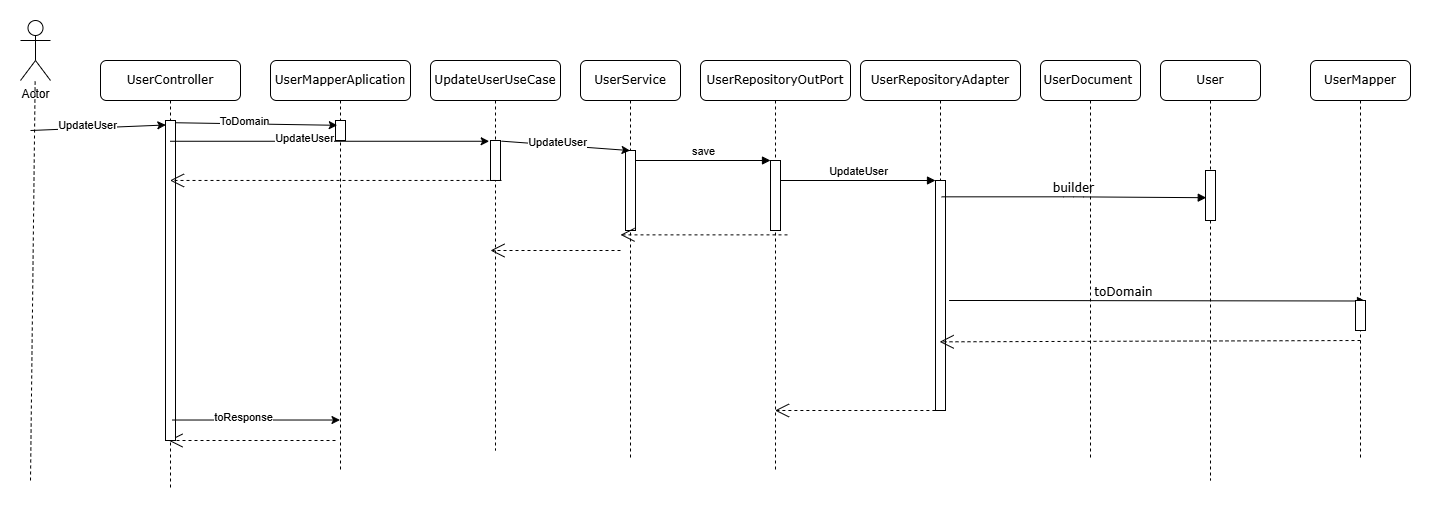

The diagram above was exported from draw.io. Its source (the exported page's mxGraphModel, read from the mxfile embedded in the PNG):
<mxGraphModel dx="1575" dy="253" grid="1" gridSize="10" guides="1" tooltips="1" connect="1" arrows="1" fold="1" page="1" pageScale="1" pageWidth="1100" pageHeight="850" background="none" math="0" shadow="0">
  <root>
    <mxCell id="TyaFT-XiHWYU_9HldR4r-0" />
    <mxCell id="TyaFT-XiHWYU_9HldR4r-1" parent="TyaFT-XiHWYU_9HldR4r-0" />
    <mxCell id="TyaFT-XiHWYU_9HldR4r-2" value="UserRepositoryOutPort" style="shape=umlLifeline;perimeter=lifelinePerimeter;whiteSpace=wrap;html=1;container=1;collapsible=0;recursiveResize=0;outlineConnect=0;rounded=1;shadow=0;comic=0;labelBackgroundColor=none;strokeWidth=1;fontFamily=Verdana;fontSize=12;align=center;" parent="TyaFT-XiHWYU_9HldR4r-1" vertex="1">
      <mxGeometry x="220" y="80" width="150" height="410" as="geometry" />
    </mxCell>
    <mxCell id="TyaFT-XiHWYU_9HldR4r-3" value="" style="html=1;points=[];perimeter=orthogonalPerimeter;rounded=0;shadow=0;comic=0;labelBackgroundColor=none;strokeWidth=1;fontFamily=Verdana;fontSize=12;align=center;" parent="TyaFT-XiHWYU_9HldR4r-2" vertex="1">
      <mxGeometry x="70" y="100" width="10" height="70" as="geometry" />
    </mxCell>
    <mxCell id="TyaFT-XiHWYU_9HldR4r-21" value="UserService" style="shape=umlLifeline;perimeter=lifelinePerimeter;whiteSpace=wrap;html=1;container=1;collapsible=0;recursiveResize=0;outlineConnect=0;rounded=1;shadow=0;comic=0;labelBackgroundColor=none;strokeWidth=1;fontFamily=Verdana;fontSize=12;align=center;" parent="TyaFT-XiHWYU_9HldR4r-2" vertex="1">
      <mxGeometry x="-120" width="100" height="400" as="geometry" />
    </mxCell>
    <mxCell id="TyaFT-XiHWYU_9HldR4r-22" value="" style="html=1;points=[];perimeter=orthogonalPerimeter;rounded=0;shadow=0;comic=0;labelBackgroundColor=none;strokeWidth=1;fontFamily=Verdana;fontSize=12;align=center;" parent="TyaFT-XiHWYU_9HldR4r-21" vertex="1">
      <mxGeometry x="45" y="90" width="10" height="80" as="geometry" />
    </mxCell>
    <mxCell id="urej0LeuftPKhZa5nvaZ-0" value="" style="endArrow=open;endSize=12;dashed=1;html=1;rounded=0;exitX=0.588;exitY=1;exitDx=0;exitDy=0;exitPerimeter=0;" parent="TyaFT-XiHWYU_9HldR4r-21" edge="1">
      <mxGeometry width="160" relative="1" as="geometry">
        <mxPoint x="207" y="174.37" as="sourcePoint" />
        <mxPoint x="40" y="174.37" as="targetPoint" />
      </mxGeometry>
    </mxCell>
    <mxCell id="TyaFT-XiHWYU_9HldR4r-24" value="&lt;font face=&quot;Helvetica&quot;&gt;&lt;span style=&quot;font-size: 11px; background-color: rgb(255, 255, 255);&quot;&gt;save&lt;/span&gt;&lt;/font&gt;" style="html=1;verticalAlign=bottom;endArrow=block;entryX=0;entryY=0;labelBackgroundColor=none;fontFamily=Verdana;fontSize=12;edgeStyle=elbowEdgeStyle;elbow=vertical;" parent="TyaFT-XiHWYU_9HldR4r-2" source="TyaFT-XiHWYU_9HldR4r-22" target="TyaFT-XiHWYU_9HldR4r-3" edge="1">
      <mxGeometry x="0.0011" relative="1" as="geometry">
        <mxPoint y="110" as="sourcePoint" />
        <mxPoint as="offset" />
      </mxGeometry>
    </mxCell>
    <mxCell id="TyaFT-XiHWYU_9HldR4r-4" value="UserRepositoryAdapter" style="shape=umlLifeline;perimeter=lifelinePerimeter;whiteSpace=wrap;html=1;container=1;collapsible=0;recursiveResize=0;outlineConnect=0;rounded=1;shadow=0;comic=0;labelBackgroundColor=none;strokeWidth=1;fontFamily=Verdana;fontSize=12;align=center;" parent="TyaFT-XiHWYU_9HldR4r-1" vertex="1">
      <mxGeometry x="380" y="80" width="160" height="350" as="geometry" />
    </mxCell>
    <mxCell id="TyaFT-XiHWYU_9HldR4r-5" value="" style="html=1;points=[];perimeter=orthogonalPerimeter;rounded=0;shadow=0;comic=0;labelBackgroundColor=none;strokeWidth=1;fontFamily=Verdana;fontSize=12;align=center;" parent="TyaFT-XiHWYU_9HldR4r-4" vertex="1">
      <mxGeometry x="75" y="120" width="10" height="230" as="geometry" />
    </mxCell>
    <mxCell id="TyaFT-XiHWYU_9HldR4r-6" value="UserDocument&amp;nbsp;" style="shape=umlLifeline;perimeter=lifelinePerimeter;whiteSpace=wrap;html=1;container=1;collapsible=0;recursiveResize=0;outlineConnect=0;rounded=1;shadow=0;comic=0;labelBackgroundColor=none;strokeWidth=1;fontFamily=Verdana;fontSize=12;align=center;" parent="TyaFT-XiHWYU_9HldR4r-1" vertex="1">
      <mxGeometry x="560" y="80" width="100" height="400" as="geometry" />
    </mxCell>
    <mxCell id="TyaFT-XiHWYU_9HldR4r-9" value="User" style="shape=umlLifeline;perimeter=lifelinePerimeter;whiteSpace=wrap;html=1;container=1;collapsible=0;recursiveResize=0;outlineConnect=0;rounded=1;shadow=0;comic=0;labelBackgroundColor=none;strokeWidth=1;fontFamily=Verdana;fontSize=12;align=center;" parent="TyaFT-XiHWYU_9HldR4r-1" vertex="1">
      <mxGeometry x="680" y="80" width="100" height="420" as="geometry" />
    </mxCell>
    <mxCell id="TyaFT-XiHWYU_9HldR4r-7" value="" style="html=1;points=[];perimeter=orthogonalPerimeter;rounded=0;shadow=0;comic=0;labelBackgroundColor=none;strokeWidth=1;fontFamily=Verdana;fontSize=12;align=center;" parent="TyaFT-XiHWYU_9HldR4r-9" vertex="1">
      <mxGeometry x="45" y="110" width="10" height="50" as="geometry" />
    </mxCell>
    <mxCell id="TyaFT-XiHWYU_9HldR4r-33" value="toDomain" style="html=1;verticalAlign=bottom;endArrow=block;labelBackgroundColor=none;fontFamily=Verdana;fontSize=12;edgeStyle=elbowEdgeStyle;elbow=horizontal;exitX=0.813;exitY=0.925;exitDx=0;exitDy=0;exitPerimeter=0;" parent="TyaFT-XiHWYU_9HldR4r-9" edge="1">
      <mxGeometry x="-0.1621" relative="1" as="geometry">
        <mxPoint x="-211.3699999999999" y="240" as="sourcePoint" />
        <Array as="points">
          <mxPoint x="-173.5" y="240.5" />
        </Array>
        <mxPoint x="205" y="240.5" as="targetPoint" />
        <mxPoint as="offset" />
      </mxGeometry>
    </mxCell>
    <mxCell id="TyaFT-XiHWYU_9HldR4r-35" value="" style="endArrow=open;endSize=12;dashed=1;html=1;rounded=0;exitX=0.5;exitY=1.052;exitDx=0;exitDy=0;exitPerimeter=0;entryX=0.414;entryY=0.947;entryDx=0;entryDy=0;entryPerimeter=0;" parent="TyaFT-XiHWYU_9HldR4r-9" edge="1">
      <mxGeometry width="160" relative="1" as="geometry">
        <mxPoint x="200" y="279.99999999999994" as="sourcePoint" />
        <mxPoint x="-220.85999999999967" y="281.3400000000001" as="targetPoint" />
      </mxGeometry>
    </mxCell>
    <mxCell id="TyaFT-XiHWYU_9HldR4r-19" value="UserMapper" style="shape=umlLifeline;perimeter=lifelinePerimeter;whiteSpace=wrap;html=1;container=1;collapsible=0;recursiveResize=0;outlineConnect=0;rounded=1;shadow=0;comic=0;labelBackgroundColor=none;strokeWidth=1;fontFamily=Verdana;fontSize=12;align=center;" parent="TyaFT-XiHWYU_9HldR4r-1" vertex="1">
      <mxGeometry x="830" y="80" width="100" height="400" as="geometry" />
    </mxCell>
    <mxCell id="TyaFT-XiHWYU_9HldR4r-20" value="" style="html=1;points=[];perimeter=orthogonalPerimeter;rounded=0;shadow=0;comic=0;labelBackgroundColor=none;strokeColor=#000000;strokeWidth=1;fillColor=#FFFFFF;fontFamily=Verdana;fontSize=12;fontColor=#000000;align=center;" parent="TyaFT-XiHWYU_9HldR4r-19" vertex="1">
      <mxGeometry x="45" y="240" width="10" height="30" as="geometry" />
    </mxCell>
    <mxCell id="TyaFT-XiHWYU_9HldR4r-25" value="&lt;span style=&quot;font-family: Helvetica; font-size: 11px; background-color: rgb(255, 255, 255);&quot;&gt;UpdateUser&lt;/span&gt;" style="html=1;verticalAlign=bottom;endArrow=block;entryX=0;entryY=0;labelBackgroundColor=none;fontFamily=Verdana;fontSize=12;edgeStyle=elbowEdgeStyle;elbow=vertical;" parent="TyaFT-XiHWYU_9HldR4r-1" source="TyaFT-XiHWYU_9HldR4r-3" target="TyaFT-XiHWYU_9HldR4r-5" edge="1">
      <mxGeometry relative="1" as="geometry">
        <mxPoint x="370" y="200" as="sourcePoint" />
      </mxGeometry>
    </mxCell>
    <mxCell id="TyaFT-XiHWYU_9HldR4r-36" value="" style="endArrow=open;endSize=12;dashed=1;html=1;rounded=0;exitX=0.588;exitY=1;exitDx=0;exitDy=0;exitPerimeter=0;" parent="TyaFT-XiHWYU_9HldR4r-1" source="TyaFT-XiHWYU_9HldR4r-5" target="TyaFT-XiHWYU_9HldR4r-2" edge="1">
      <mxGeometry width="160" relative="1" as="geometry">
        <mxPoint x="410" y="980" as="sourcePoint" />
        <mxPoint x="570" y="980" as="targetPoint" />
      </mxGeometry>
    </mxCell>
    <mxCell id="TyaFT-XiHWYU_9HldR4r-37" value="UpdateUserUseCase" style="shape=umlLifeline;perimeter=lifelinePerimeter;whiteSpace=wrap;html=1;container=1;collapsible=0;recursiveResize=0;outlineConnect=0;rounded=1;shadow=0;comic=0;labelBackgroundColor=none;strokeWidth=1;fontFamily=Verdana;fontSize=12;align=center;" parent="TyaFT-XiHWYU_9HldR4r-1" vertex="1">
      <mxGeometry x="-50" y="80" width="130" height="390" as="geometry" />
    </mxCell>
    <mxCell id="TyaFT-XiHWYU_9HldR4r-38" value="" style="html=1;points=[];perimeter=orthogonalPerimeter;rounded=0;shadow=0;comic=0;labelBackgroundColor=none;strokeWidth=1;fontFamily=Verdana;fontSize=12;align=center;" parent="TyaFT-XiHWYU_9HldR4r-37" vertex="1">
      <mxGeometry x="60" y="80" width="10" height="40" as="geometry" />
    </mxCell>
    <mxCell id="urej0LeuftPKhZa5nvaZ-1" value="" style="endArrow=open;endSize=12;dashed=1;html=1;rounded=0;" parent="TyaFT-XiHWYU_9HldR4r-37" edge="1">
      <mxGeometry width="160" relative="1" as="geometry">
        <mxPoint x="190" y="190" as="sourcePoint" />
        <mxPoint x="60" y="190" as="targetPoint" />
      </mxGeometry>
    </mxCell>
    <mxCell id="TyaFT-XiHWYU_9HldR4r-39" value="" style="endArrow=none;dashed=1;html=1;rounded=0;" parent="TyaFT-XiHWYU_9HldR4r-1" target="TyaFT-XiHWYU_9HldR4r-40" edge="1">
      <mxGeometry width="50" height="50" relative="1" as="geometry">
        <mxPoint x="-450" y="500" as="sourcePoint" />
        <mxPoint x="-440" y="70" as="targetPoint" />
      </mxGeometry>
    </mxCell>
    <mxCell id="TyaFT-XiHWYU_9HldR4r-40" value="Actor" style="shape=umlActor;verticalLabelPosition=bottom;verticalAlign=top;html=1;outlineConnect=0;" parent="TyaFT-XiHWYU_9HldR4r-1" vertex="1">
      <mxGeometry x="-460" y="40" width="30" height="60" as="geometry" />
    </mxCell>
    <mxCell id="TyaFT-XiHWYU_9HldR4r-41" value="" style="endArrow=classic;html=1;rounded=0;exitX=1.1;exitY=0.016;exitDx=0;exitDy=0;exitPerimeter=0;entryX=0.457;entryY=0.001;entryDx=0;entryDy=0;entryPerimeter=0;" parent="TyaFT-XiHWYU_9HldR4r-1" source="TyaFT-XiHWYU_9HldR4r-38" target="TyaFT-XiHWYU_9HldR4r-22" edge="1">
      <mxGeometry width="50" height="50" relative="1" as="geometry">
        <mxPoint x="35.5" y="180" as="sourcePoint" />
        <mxPoint x="145.00000000000023" y="180" as="targetPoint" />
        <Array as="points" />
      </mxGeometry>
    </mxCell>
    <mxCell id="TyaFT-XiHWYU_9HldR4r-42" value="UpdateUser" style="edgeLabel;html=1;align=center;verticalAlign=middle;resizable=0;points=[];" parent="TyaFT-XiHWYU_9HldR4r-41" vertex="1" connectable="0">
      <mxGeometry x="-0.1659" y="3" relative="1" as="geometry">
        <mxPoint x="1" as="offset" />
      </mxGeometry>
    </mxCell>
    <mxCell id="TyaFT-XiHWYU_9HldR4r-43" value="UserMapperAplication" style="shape=umlLifeline;perimeter=lifelinePerimeter;whiteSpace=wrap;html=1;container=1;collapsible=0;recursiveResize=0;outlineConnect=0;rounded=1;shadow=0;comic=0;labelBackgroundColor=none;strokeWidth=1;fontFamily=Verdana;fontSize=12;align=center;" parent="TyaFT-XiHWYU_9HldR4r-1" vertex="1">
      <mxGeometry x="-210" y="80" width="140" height="410" as="geometry" />
    </mxCell>
    <mxCell id="TyaFT-XiHWYU_9HldR4r-44" value="" style="html=1;points=[];perimeter=orthogonalPerimeter;rounded=0;shadow=0;comic=0;labelBackgroundColor=none;strokeWidth=1;fontFamily=Verdana;fontSize=12;align=center;" parent="TyaFT-XiHWYU_9HldR4r-43" vertex="1">
      <mxGeometry x="65" y="60" width="10" height="20" as="geometry" />
    </mxCell>
    <mxCell id="urej0LeuftPKhZa5nvaZ-2" value="" style="endArrow=open;endSize=12;dashed=1;html=1;rounded=0;exitX=0.588;exitY=1;exitDx=0;exitDy=0;exitPerimeter=0;" parent="TyaFT-XiHWYU_9HldR4r-43" edge="1">
      <mxGeometry width="160" relative="1" as="geometry">
        <mxPoint x="65" y="380" as="sourcePoint" />
        <mxPoint x="-102" y="380" as="targetPoint" />
      </mxGeometry>
    </mxCell>
    <mxCell id="TyaFT-XiHWYU_9HldR4r-45" value="UserController" style="shape=umlLifeline;perimeter=lifelinePerimeter;whiteSpace=wrap;html=1;container=1;collapsible=0;recursiveResize=0;outlineConnect=0;rounded=1;shadow=0;comic=0;labelBackgroundColor=none;strokeWidth=1;fontFamily=Verdana;fontSize=12;align=center;" parent="TyaFT-XiHWYU_9HldR4r-1" vertex="1">
      <mxGeometry x="-380" y="80" width="140" height="430" as="geometry" />
    </mxCell>
    <mxCell id="TyaFT-XiHWYU_9HldR4r-46" value="" style="html=1;points=[];perimeter=orthogonalPerimeter;rounded=0;shadow=0;comic=0;labelBackgroundColor=none;strokeWidth=1;fontFamily=Verdana;fontSize=12;align=center;" parent="TyaFT-XiHWYU_9HldR4r-45" vertex="1">
      <mxGeometry x="65" y="60" width="10" height="320" as="geometry" />
    </mxCell>
    <mxCell id="TyaFT-XiHWYU_9HldR4r-47" value="" style="endArrow=classic;html=1;rounded=0;entryX=0.033;entryY=0.014;entryDx=0;entryDy=0;entryPerimeter=0;" parent="TyaFT-XiHWYU_9HldR4r-1" target="TyaFT-XiHWYU_9HldR4r-46" edge="1">
      <mxGeometry width="50" height="50" relative="1" as="geometry">
        <mxPoint x="-450" y="150" as="sourcePoint" />
        <mxPoint x="-320" y="170" as="targetPoint" />
        <Array as="points" />
      </mxGeometry>
    </mxCell>
    <mxCell id="TyaFT-XiHWYU_9HldR4r-48" value="UpdateUser" style="edgeLabel;html=1;align=center;verticalAlign=middle;resizable=0;points=[];" parent="TyaFT-XiHWYU_9HldR4r-47" vertex="1" connectable="0">
      <mxGeometry x="-0.1659" y="3" relative="1" as="geometry">
        <mxPoint x="1" as="offset" />
      </mxGeometry>
    </mxCell>
    <mxCell id="TyaFT-XiHWYU_9HldR4r-49" value="" style="endArrow=classic;html=1;rounded=0;entryX=0.175;entryY=0.24;entryDx=0;entryDy=0;entryPerimeter=0;exitX=0.949;exitY=0.007;exitDx=0;exitDy=0;exitPerimeter=0;" parent="TyaFT-XiHWYU_9HldR4r-1" source="TyaFT-XiHWYU_9HldR4r-46" target="TyaFT-XiHWYU_9HldR4r-44" edge="1">
      <mxGeometry width="50" height="50" relative="1" as="geometry">
        <mxPoint x="-310" y="170" as="sourcePoint" />
        <mxPoint x="-175" y="171" as="targetPoint" />
        <Array as="points" />
      </mxGeometry>
    </mxCell>
    <mxCell id="TyaFT-XiHWYU_9HldR4r-50" value="ToDomain" style="edgeLabel;html=1;align=center;verticalAlign=middle;resizable=0;points=[];" parent="TyaFT-XiHWYU_9HldR4r-49" vertex="1" connectable="0">
      <mxGeometry x="-0.1659" y="3" relative="1" as="geometry">
        <mxPoint x="1" as="offset" />
      </mxGeometry>
    </mxCell>
    <mxCell id="TyaFT-XiHWYU_9HldR4r-51" value="" style="endArrow=classic;html=1;rounded=0;entryX=-0.133;entryY=0.019;entryDx=0;entryDy=0;entryPerimeter=0;" parent="TyaFT-XiHWYU_9HldR4r-1" source="TyaFT-XiHWYU_9HldR4r-45" target="TyaFT-XiHWYU_9HldR4r-38" edge="1">
      <mxGeometry width="50" height="50" relative="1" as="geometry">
        <mxPoint x="-119" y="201" as="sourcePoint" />
        <mxPoint x="10" y="200" as="targetPoint" />
        <Array as="points" />
      </mxGeometry>
    </mxCell>
    <mxCell id="TyaFT-XiHWYU_9HldR4r-52" value="UpdateUser" style="edgeLabel;html=1;align=center;verticalAlign=middle;resizable=0;points=[];" parent="TyaFT-XiHWYU_9HldR4r-51" vertex="1" connectable="0">
      <mxGeometry x="-0.1659" y="3" relative="1" as="geometry">
        <mxPoint x="1" as="offset" />
      </mxGeometry>
    </mxCell>
    <mxCell id="TyaFT-XiHWYU_9HldR4r-54" value="" style="endArrow=open;endSize=12;dashed=1;html=1;rounded=0;exitX=1.1;exitY=0.999;exitDx=0;exitDy=0;exitPerimeter=0;" parent="TyaFT-XiHWYU_9HldR4r-1" source="TyaFT-XiHWYU_9HldR4r-38" target="TyaFT-XiHWYU_9HldR4r-45" edge="1">
      <mxGeometry width="160" relative="1" as="geometry">
        <mxPoint x="20" y="910" as="sourcePoint" />
        <mxPoint x="-177" y="910" as="targetPoint" />
      </mxGeometry>
    </mxCell>
    <mxCell id="TyaFT-XiHWYU_9HldR4r-55" value="" style="endArrow=classic;html=1;rounded=0;exitX=0.682;exitY=0.936;exitDx=0;exitDy=0;exitPerimeter=0;" parent="TyaFT-XiHWYU_9HldR4r-1" source="TyaFT-XiHWYU_9HldR4r-46" target="TyaFT-XiHWYU_9HldR4r-43" edge="1">
      <mxGeometry width="50" height="50" relative="1" as="geometry">
        <mxPoint x="-305" y="1012" as="sourcePoint" />
        <mxPoint x="-142" y="1010" as="targetPoint" />
        <Array as="points" />
      </mxGeometry>
    </mxCell>
    <mxCell id="TyaFT-XiHWYU_9HldR4r-56" value="toResponse" style="edgeLabel;html=1;align=center;verticalAlign=middle;resizable=0;points=[];" parent="TyaFT-XiHWYU_9HldR4r-55" vertex="1" connectable="0">
      <mxGeometry x="-0.1659" y="3" relative="1" as="geometry">
        <mxPoint x="1" as="offset" />
      </mxGeometry>
    </mxCell>
    <mxCell id="TyaFT-XiHWYU_9HldR4r-8" value="builder" style="html=1;verticalAlign=bottom;endArrow=block;labelBackgroundColor=none;fontFamily=Verdana;fontSize=12;edgeStyle=elbowEdgeStyle;elbow=horizontal;exitX=0.615;exitY=0.071;exitDx=0;exitDy=0;exitPerimeter=0;entryX=0.076;entryY=0.544;entryDx=0;entryDy=0;entryPerimeter=0;" parent="TyaFT-XiHWYU_9HldR4r-1" source="TyaFT-XiHWYU_9HldR4r-5" target="TyaFT-XiHWYU_9HldR4r-7" edge="1">
      <mxGeometry relative="1" as="geometry">
        <mxPoint x="470" y="250" as="sourcePoint" />
        <Array as="points" />
        <mxPoint x="605" y="250" as="targetPoint" />
      </mxGeometry>
    </mxCell>
  </root>
</mxGraphModel>